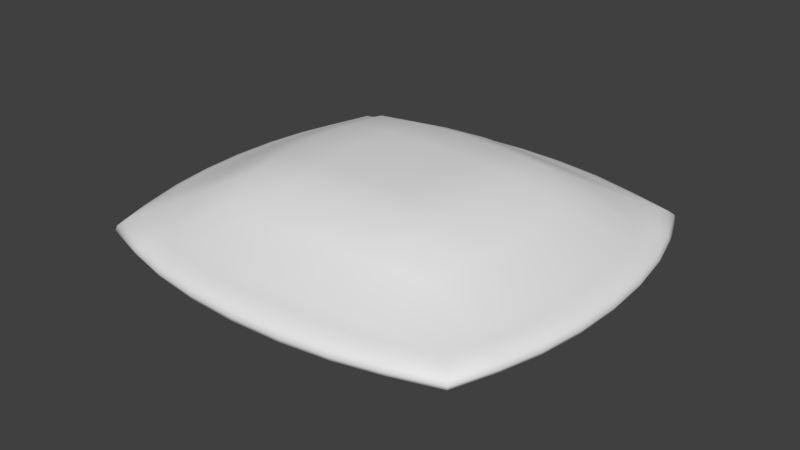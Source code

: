 # Source: redBeanbagblend.blend  (saved by Blender 2.79.0; exported with 4.5.12 LTS)
import bpy
from mathutils import Matrix  # noqa: F401  (used for matrix-valued properties, if any)

bpy.ops.wm.read_factory_settings(use_empty=True)
scene = bpy.context.scene
scene.name = 'Scene'

# ---- collections
col_collection_1 = bpy.data.collections.new('Collection 1'); scene.collection.children.link(col_collection_1)

# ---- world
world_world = bpy.data.worlds.new('World'); scene.world = world_world
world_world.color = (0.05088, 0.05088, 0.05088)
world_world.use_sun_shadow = False
world_world.sun_shadow_jitter_overblur = 0.0
world_world.cycles.sampling_method = 'MANUAL'

# ---- meshes
me_cube_001 = bpy.data.meshes.new('Cube.001')
me_cube_001.from_pydata([(0.6349, 0.4497, -0.5087), (0.6274, 0.2967, -0.5087), (0.6049, 0.1501, -0.5087), (0.5676, 0.01613, -0.5087), (0.6274, 0.4497, -0.4922), (0.6049, 0.4497, -0.4763), (0.5676, 0.4497, -0.4618), (0.6274, 0.6026, -0.5087), (0.6049, 0.7492, -0.5087), (0.5676, 0.8832, -0.5087), (0.6274, 0.4497, -0.5253), (0.6049, 0.4497, -0.5411), (0.5676, 0.4497, -0.5556), (0.62, 0.2994, -0.525), (0.5979, 0.1554, -0.5244), (0.5611, 0.02374, -0.5238), (0.5979, 0.3048, -0.5406), (0.5772, 0.1665, -0.5393), (0.5432, 0.04148, -0.538), (0.5611, 0.3102, -0.5548), (0.5432, 0.179, -0.5529), (0.5154, 0.06426, -0.5504), (0.62, 0.2994, -0.4925), (0.5979, 0.3048, -0.4769), (0.5611, 0.3102, -0.4627), (0.5979, 0.1554, -0.4931), (0.5772, 0.1665, -0.4781), (0.5432, 0.179, -0.4646), (0.5611, 0.02374, -0.4936), (0.5432, 0.04148, -0.4795), (0.5154, 0.06426, -0.467), (0.62, 0.5999, -0.4925), (0.5979, 0.744, -0.4931), (0.5611, 0.8756, -0.4936), (0.5979, 0.5945, -0.4769), (0.5772, 0.7328, -0.4781), (0.5432, 0.8579, -0.4795), (0.5611, 0.5891, -0.4627), (0.5432, 0.7204, -0.4646), (0.5154, 0.8351, -0.467), (0.62, 0.5999, -0.525), (0.5979, 0.5945, -0.5406), (0.5611, 0.5891, -0.5548), (0.5979, 0.744, -0.5244), (0.5772, 0.7328, -0.5393), (0.5432, 0.7204, -0.5529), (0.5611, 0.8756, -0.5238), (0.5432, 0.8579, -0.538), (0.5154, 0.8351, -0.5504), (-0.1093, 1.135, -0.5087), (0.058, 1.128, -0.5087), (0.2184, 1.106, -0.5087), (0.3649, 1.07, -0.5087), (-0.1093, 1.128, -0.4922), (-0.1093, 1.106, -0.4763), (-0.1093, 1.07, -0.4618), (-0.2766, 1.128, -0.5087), (-0.437, 1.106, -0.5087), (-0.5835, 1.07, -0.5087), (-0.1093, 1.128, -0.5253), (-0.1093, 1.106, -0.5411), (-0.1093, 1.07, -0.5556), (0.05505, 1.121, -0.525), (0.2126, 1.099, -0.5244), (0.3566, 1.064, -0.5238), (0.04915, 1.099, -0.5406), (0.2004, 1.079, -0.5393), (0.3372, 1.046, -0.538), (0.04325, 1.064, -0.5548), (0.1868, 1.046, -0.5529), (0.3123, 1.019, -0.5504), (0.05505, 1.121, -0.4925), (0.04915, 1.099, -0.4769), (0.04325, 1.064, -0.4627), (0.2126, 1.099, -0.4931), (0.2004, 1.079, -0.4781), (0.1868, 1.046, -0.4646), (0.3566, 1.064, -0.4936), (0.3372, 1.046, -0.4795), (0.3123, 1.019, -0.467), (-0.2737, 1.121, -0.4925), (-0.4312, 1.099, -0.4931), (-0.5752, 1.064, -0.4936), (-0.2678, 1.099, -0.4769), (-0.419, 1.079, -0.4781), (-0.5558, 1.046, -0.4795), (-0.2619, 1.064, -0.4627), (-0.4054, 1.046, -0.4646), (-0.5309, 1.019, -0.467), (-0.2737, 1.121, -0.525), (-0.2678, 1.099, -0.5406), (-0.2619, 1.064, -0.5548), (-0.4312, 1.099, -0.5244), (-0.419, 1.079, -0.5393), (-0.4054, 1.046, -0.5529), (-0.5752, 1.064, -0.5238), (-0.5558, 1.046, -0.538), (-0.5309, 1.019, -0.5504), (-0.1093, 0.4497, -0.2926), (-0.1093, 0.2967, -0.2963), (-0.1093, 0.1501, -0.3074), (-0.1093, 0.01613, -0.3644), (-0.2766, 0.4497, -0.2963), (-0.437, 0.4497, -0.3074), (-0.5835, 0.4497, -0.3644), (-0.1093, 0.6026, -0.2963), (-0.1093, 0.7492, -0.3074), (-0.1093, 0.8832, -0.3644), (0.058, 0.4497, -0.2963), (0.2184, 0.4497, -0.3074), (0.3649, 0.4497, -0.3644), (0.05505, 0.2994, -0.3), (0.04915, 0.1554, -0.3109), (0.04325, 0.02374, -0.3669), (0.2126, 0.3048, -0.3109), (0.2004, 0.1665, -0.3211), (0.1868, 0.04148, -0.3738), (0.3566, 0.3102, -0.3669), (0.3372, 0.179, -0.3738), (0.3123, 0.06426, -0.3847), (-0.2737, 0.2994, -0.3), (-0.4312, 0.3048, -0.3109), (-0.5752, 0.3102, -0.3669), (-0.2678, 0.1554, -0.3109), (-0.419, 0.1665, -0.3211), (-0.5558, 0.179, -0.3738), (-0.2619, 0.02374, -0.3669), (-0.4054, 0.04148, -0.3738), (-0.5309, 0.06426, -0.3847), (-0.2737, 0.5999, -0.3), (-0.2678, 0.744, -0.3109), (-0.2619, 0.8756, -0.3669), (-0.4312, 0.5945, -0.3109), (-0.419, 0.7328, -0.3211), (-0.4054, 0.8579, -0.3738), (-0.5752, 0.5891, -0.3669), (-0.5558, 0.7204, -0.3738), (-0.5309, 0.8351, -0.3847), (0.05505, 0.5999, -0.3), (0.2126, 0.5945, -0.3109), (0.3566, 0.5891, -0.3669), (0.04915, 0.744, -0.3109), (0.2004, 0.7328, -0.3211), (0.3372, 0.7204, -0.3738), (0.04325, 0.8756, -0.3669), (0.1868, 0.8579, -0.3738), (0.3123, 0.8351, -0.3847), (-0.1093, -0.2358, -0.5087), (-0.2766, -0.2286, -0.5087), (-0.437, -0.2068, -0.5087), (-0.5835, -0.1705, -0.5087), (-0.1093, -0.2286, -0.4922), (-0.1093, -0.2068, -0.4763), (-0.1093, -0.1705, -0.4618), (0.058, -0.2286, -0.5087), (0.2184, -0.2068, -0.5087), (0.3649, -0.1705, -0.5087), (-0.1093, -0.2286, -0.5253), (-0.1093, -0.2068, -0.5411), (-0.1093, -0.1705, -0.5556), (-0.2737, -0.2214, -0.525), (-0.4312, -0.1999, -0.5244), (-0.5752, -0.1643, -0.5238), (-0.2678, -0.1999, -0.5406), (-0.419, -0.1798, -0.5393), (-0.5558, -0.1469, -0.538), (-0.2619, -0.1643, -0.5548), (-0.4054, -0.1469, -0.5529), (-0.5309, -0.1198, -0.5504), (-0.2737, -0.2214, -0.4925), (-0.2678, -0.1999, -0.4769), (-0.2619, -0.1643, -0.4627), (-0.4312, -0.1999, -0.4931), (-0.419, -0.1798, -0.4781), (-0.4054, -0.1469, -0.4646), (-0.5752, -0.1643, -0.4936), (-0.5558, -0.1469, -0.4795), (-0.5309, -0.1198, -0.467), (0.05505, -0.2214, -0.4925), (0.2126, -0.1999, -0.4931), (0.3566, -0.1643, -0.4936), (0.04915, -0.1999, -0.4769), (0.2004, -0.1798, -0.4781), (0.3372, -0.1469, -0.4795), (0.04325, -0.1643, -0.4627), (0.1868, -0.1469, -0.4646), (0.3123, -0.1198, -0.467), (0.05505, -0.2214, -0.525), (0.04915, -0.1999, -0.5406), (0.04325, -0.1643, -0.5548), (0.2126, -0.1999, -0.5244), (0.2004, -0.1798, -0.5393), (0.1868, -0.1469, -0.5529), (0.3566, -0.1643, -0.5238), (0.3372, -0.1469, -0.538), (0.3123, -0.1198, -0.5504), (-0.844, 0.4497, -0.5087), (-0.8373, 0.6026, -0.5087), (-0.8172, 0.7492, -0.5087), (-0.7837, 0.8832, -0.5087), (-0.8373, 0.4497, -0.4922), (-0.8172, 0.4497, -0.4763), (-0.7837, 0.4497, -0.4618), (-0.8373, 0.2967, -0.5087), (-0.8172, 0.1501, -0.5087), (-0.7837, 0.01613, -0.5087), (-0.8373, 0.4497, -0.5253), (-0.8172, 0.4497, -0.5411), (-0.7837, 0.4497, -0.5556), (-0.8307, 0.5999, -0.525), (-0.8109, 0.744, -0.5244), (-0.7779, 0.8756, -0.5238), (-0.8109, 0.5945, -0.5406), (-0.7923, 0.7328, -0.5393), (-0.7619, 0.8579, -0.538), (-0.7779, 0.5891, -0.5548), (-0.7619, 0.7204, -0.5529), (-0.7369, 0.8351, -0.5504), (-0.8307, 0.5999, -0.4925), (-0.8109, 0.5945, -0.4769), (-0.7779, 0.5891, -0.4627), (-0.8109, 0.744, -0.4931), (-0.7923, 0.7328, -0.4781), (-0.7619, 0.7204, -0.4646), (-0.7779, 0.8756, -0.4936), (-0.7619, 0.8579, -0.4795), (-0.7369, 0.8351, -0.467), (-0.8307, 0.2994, -0.4925), (-0.8109, 0.1554, -0.4931), (-0.7779, 0.02374, -0.4936), (-0.8109, 0.3048, -0.4769), (-0.7923, 0.1665, -0.4781), (-0.7619, 0.04148, -0.4795), (-0.7779, 0.3102, -0.4627), (-0.7619, 0.179, -0.4646), (-0.7369, 0.06426, -0.467), (-0.8307, 0.2994, -0.525), (-0.8109, 0.3048, -0.5406), (-0.7779, 0.3102, -0.5548), (-0.8109, 0.1554, -0.5244), (-0.7923, 0.1665, -0.5393), (-0.7619, 0.179, -0.5529), (-0.7779, 0.02374, -0.5238), (-0.7619, 0.04148, -0.538), (-0.7369, 0.06426, -0.5504), (-0.1093, 0.4497, -0.7248), (-0.1093, 0.2967, -0.7211), (-0.1093, 0.1501, -0.7101), (-0.1093, 0.01613, -0.6531), (0.058, 0.4497, -0.7211), (0.2184, 0.4497, -0.7101), (0.3649, 0.4497, -0.6531), (-0.1093, 0.6026, -0.7211), (-0.1093, 0.7492, -0.7101), (-0.1093, 0.8832, -0.6531), (-0.2766, 0.4497, -0.7211), (-0.437, 0.4497, -0.7101), (-0.5835, 0.4497, -0.6531), (-0.2737, 0.2994, -0.7175), (-0.2678, 0.1554, -0.7066), (-0.2619, 0.02374, -0.6506), (-0.4312, 0.3048, -0.7066), (-0.419, 0.1665, -0.6964), (-0.4054, 0.04148, -0.6436), (-0.5752, 0.3102, -0.6506), (-0.5558, 0.179, -0.6436), (-0.5309, 0.06426, -0.6328), (0.05505, 0.2994, -0.7175), (0.2126, 0.3048, -0.7066), (0.3566, 0.3102, -0.6506), (0.04915, 0.1554, -0.7066), (0.2004, 0.1665, -0.6964), (0.3372, 0.179, -0.6436), (0.04325, 0.02374, -0.6506), (0.1868, 0.04148, -0.6436), (0.3123, 0.06426, -0.6328), (0.05505, 0.5999, -0.7175), (0.04915, 0.744, -0.7066), (0.04325, 0.8756, -0.6506), (0.2126, 0.5945, -0.7066), (0.2004, 0.7328, -0.6964), (0.1868, 0.8579, -0.6436), (0.3566, 0.5891, -0.6506), (0.3372, 0.7204, -0.6436), (0.3123, 0.8351, -0.6328), (-0.2737, 0.5999, -0.7175), (-0.4312, 0.5945, -0.7066), (-0.5752, 0.5891, -0.6506), (-0.2678, 0.744, -0.7066), (-0.419, 0.7328, -0.6964), (-0.5558, 0.7204, -0.6436), (-0.2619, 0.8756, -0.6506), (-0.4054, 0.8579, -0.6436), (-0.5309, 0.8351, -0.6328), (0.2984, 0.9801, -0.4569), (0.1796, 0.9999, -0.4531), (0.0403, 1.014, -0.4504), (-0.1093, 1.019, -0.4494), (-0.2589, 1.014, -0.4504), (-0.3983, 0.9999, -0.4531), (-0.517, 0.9801, -0.4569), (-0.517, 0.9801, -0.5606), (-0.3983, 0.9999, -0.5644), (-0.2589, 1.014, -0.567), (-0.1093, 1.019, -0.568), (0.0403, 1.014, -0.567), (0.1796, 0.9999, -0.5644), (0.2984, 0.9801, -0.5606), (0.4752, 0.9801, -0.4684), (0.4956, 0.9999, -0.4802), (0.5099, 1.014, -0.4939), (0.5154, 1.019, -0.5087), (0.5099, 1.014, -0.5235), (0.4956, 0.9999, -0.5373), (0.4752, 0.9801, -0.549), (-0.517, -0.08086, -0.4569), (-0.3983, -0.1007, -0.4531), (-0.2589, -0.1145, -0.4504), (-0.1093, -0.1199, -0.4494), (0.0403, -0.1145, -0.4504), (0.1796, -0.1007, -0.4531), (0.2984, -0.08086, -0.4569), (0.4752, 0.8224, -0.5606), (0.4956, 0.7138, -0.5644), (0.5099, 0.5864, -0.567), (0.5154, 0.4497, -0.568), (0.5099, 0.3129, -0.567), (0.4956, 0.1855, -0.5644), (0.4752, 0.07691, -0.5606), (-0.7009, 0.07691, -0.5606), (-0.7192, 0.1855, -0.5644), (-0.732, 0.3129, -0.567), (-0.737, 0.4497, -0.568), (-0.732, 0.5864, -0.567), (-0.7192, 0.7138, -0.5644), (-0.7009, 0.8224, -0.5606), (-0.7009, 0.9801, -0.549), (-0.7192, 0.9999, -0.5373), (-0.732, 1.014, -0.5235), (-0.737, 1.019, -0.5087), (-0.732, 1.014, -0.4939), (-0.7192, 0.9999, -0.4802), (-0.7009, 0.9801, -0.4684), (-0.7009, -0.08086, -0.4684), (-0.7192, -0.1007, -0.4802), (-0.732, -0.1145, -0.4939), (-0.737, -0.1199, -0.5087), (-0.732, -0.1145, -0.5235), (-0.7192, -0.1007, -0.5373), (-0.7009, -0.08086, -0.549), (-0.7009, 0.8224, -0.4569), (-0.7192, 0.7138, -0.4531), (-0.732, 0.5864, -0.4504), (-0.737, 0.4497, -0.4494), (-0.732, 0.3129, -0.4504), (-0.7192, 0.1855, -0.4531), (-0.7009, 0.07691, -0.4569), (0.4752, -0.08086, -0.4684), (0.4956, -0.1007, -0.4802), (0.5099, -0.1145, -0.4939), (0.5154, -0.1199, -0.5087), (0.5099, -0.1145, -0.5235), (0.4956, -0.1007, -0.5373), (0.4752, -0.08086, -0.549), (0.4752, 0.07691, -0.4569), (0.4956, 0.1855, -0.4531), (0.5099, 0.3129, -0.4504), (0.5154, 0.4497, -0.4494), (0.5099, 0.5864, -0.4504), (0.4956, 0.7138, -0.4531), (0.4752, 0.8224, -0.4569), (0.2984, -0.08086, -0.5606), (0.1796, -0.1007, -0.5644), (0.0403, -0.1145, -0.567), (-0.1093, -0.1199, -0.568), (-0.2589, -0.1145, -0.567), (-0.3983, -0.1007, -0.5644), (-0.517, -0.08086, -0.5606), (0.4554, -0.06156, -0.4606), (0.4554, -0.06156, -0.5569), (0.4554, 0.9608, -0.4606), (0.4554, 0.9608, -0.5569), (-0.6831, -0.06156, -0.4606), (-0.6831, -0.06156, -0.5569), (-0.6831, 0.9608, -0.4606), (-0.6831, 0.9608, -0.5569)], [], [(0, 10, 13, 1), (1, 13, 14, 2), (2, 14, 15, 3), (3, 15, 361, 360), (10, 11, 16, 13), (13, 16, 17, 14), (14, 17, 18, 15), (15, 18, 362, 361), (11, 12, 19, 16), (16, 19, 20, 17), (17, 20, 21, 18), (18, 21, 363, 362), (12, 325, 326, 19), (19, 326, 327, 20), (20, 327, 328, 21), (21, 328, 379, 363), (0, 1, 22, 4), (4, 22, 23, 5), (5, 23, 24, 6), (6, 24, 366, 367), (1, 2, 25, 22), (22, 25, 26, 23), (23, 26, 27, 24), (24, 27, 365, 366), (2, 3, 28, 25), (25, 28, 29, 26), (26, 29, 30, 27), (27, 30, 364, 365), (3, 360, 359, 28), (28, 359, 358, 29), (29, 358, 357, 30), (30, 357, 378, 364), (0, 4, 31, 7), (7, 31, 32, 8), (8, 32, 33, 9), (9, 33, 310, 311), (4, 5, 34, 31), (31, 34, 35, 32), (32, 35, 36, 33), (33, 36, 309, 310), (5, 6, 37, 34), (34, 37, 38, 35), (35, 38, 39, 36), (36, 39, 308, 309), (6, 367, 368, 37), (37, 368, 369, 38), (38, 369, 370, 39), (39, 370, 380, 308), (0, 7, 40, 10), (10, 40, 41, 11), (11, 41, 42, 12), (12, 42, 324, 325), (7, 8, 43, 40), (40, 43, 44, 41), (41, 44, 45, 42), (42, 45, 323, 324), (8, 9, 46, 43), (43, 46, 47, 44), (44, 47, 48, 45), (45, 48, 322, 323), (9, 311, 312, 46), (46, 312, 313, 47), (47, 313, 314, 48), (48, 314, 381, 322), (49, 59, 62, 50), (50, 62, 63, 51), (51, 63, 64, 52), (52, 64, 312, 311), (59, 60, 65, 62), (62, 65, 66, 63), (63, 66, 67, 64), (64, 67, 313, 312), (60, 61, 68, 65), (65, 68, 69, 66), (66, 69, 70, 67), (67, 70, 314, 313), (61, 304, 305, 68), (68, 305, 306, 69), (69, 306, 307, 70), (70, 307, 381, 314), (49, 50, 71, 53), (53, 71, 72, 54), (54, 72, 73, 55), (55, 73, 296, 297), (50, 51, 74, 71), (71, 74, 75, 72), (72, 75, 76, 73), (73, 76, 295, 296), (51, 52, 77, 74), (74, 77, 78, 75), (75, 78, 79, 76), (76, 79, 294, 295), (52, 311, 310, 77), (77, 310, 309, 78), (78, 309, 308, 79), (79, 308, 380, 294), (49, 53, 80, 56), (56, 80, 81, 57), (57, 81, 82, 58), (58, 82, 340, 339), (53, 54, 83, 80), (80, 83, 84, 81), (81, 84, 85, 82), (82, 85, 341, 340), (54, 55, 86, 83), (83, 86, 87, 84), (84, 87, 88, 85), (85, 88, 342, 341), (55, 297, 298, 86), (86, 298, 299, 87), (87, 299, 300, 88), (88, 300, 384, 342), (49, 56, 89, 59), (59, 89, 90, 60), (60, 90, 91, 61), (61, 91, 303, 304), (56, 57, 92, 89), (89, 92, 93, 90), (90, 93, 94, 91), (91, 94, 302, 303), (57, 58, 95, 92), (92, 95, 96, 93), (93, 96, 97, 94), (94, 97, 301, 302), (58, 339, 338, 95), (95, 338, 337, 96), (96, 337, 336, 97), (97, 336, 385, 301), (98, 108, 111, 99), (99, 111, 112, 100), (100, 112, 113, 101), (101, 113, 319, 318), (108, 109, 114, 111), (111, 114, 115, 112), (112, 115, 116, 113), (113, 116, 320, 319), (109, 110, 117, 114), (114, 117, 118, 115), (115, 118, 119, 116), (116, 119, 321, 320), (110, 367, 366, 117), (117, 366, 365, 118), (118, 365, 364, 119), (119, 364, 378, 321), (98, 99, 120, 102), (102, 120, 121, 103), (103, 121, 122, 104), (104, 122, 354, 353), (99, 100, 123, 120), (120, 123, 124, 121), (121, 124, 125, 122), (122, 125, 355, 354), (100, 101, 126, 123), (123, 126, 127, 124), (124, 127, 128, 125), (125, 128, 356, 355), (101, 318, 317, 126), (126, 317, 316, 127), (127, 316, 315, 128), (128, 315, 382, 356), (98, 102, 129, 105), (105, 129, 130, 106), (106, 130, 131, 107), (107, 131, 298, 297), (102, 103, 132, 129), (129, 132, 133, 130), (130, 133, 134, 131), (131, 134, 299, 298), (103, 104, 135, 132), (132, 135, 136, 133), (133, 136, 137, 134), (134, 137, 300, 299), (104, 353, 352, 135), (135, 352, 351, 136), (136, 351, 350, 137), (137, 350, 384, 300), (98, 105, 138, 108), (108, 138, 139, 109), (109, 139, 140, 110), (110, 140, 368, 367), (105, 106, 141, 138), (138, 141, 142, 139), (139, 142, 143, 140), (140, 143, 369, 368), (106, 107, 144, 141), (141, 144, 145, 142), (142, 145, 146, 143), (143, 146, 370, 369), (107, 297, 296, 144), (144, 296, 295, 145), (145, 295, 294, 146), (146, 294, 380, 370), (147, 157, 160, 148), (148, 160, 161, 149), (149, 161, 162, 150), (150, 162, 347, 346), (157, 158, 163, 160), (160, 163, 164, 161), (161, 164, 165, 162), (162, 165, 348, 347), (158, 159, 166, 163), (163, 166, 167, 164), (164, 167, 168, 165), (165, 168, 349, 348), (159, 374, 375, 166), (166, 375, 376, 167), (167, 376, 377, 168), (168, 377, 383, 349), (147, 148, 169, 151), (151, 169, 170, 152), (152, 170, 171, 153), (153, 171, 317, 318), (148, 149, 172, 169), (169, 172, 173, 170), (170, 173, 174, 171), (171, 174, 316, 317), (149, 150, 175, 172), (172, 175, 176, 173), (173, 176, 177, 174), (174, 177, 315, 316), (150, 346, 345, 175), (175, 345, 344, 176), (176, 344, 343, 177), (177, 343, 382, 315), (147, 151, 178, 154), (154, 178, 179, 155), (155, 179, 180, 156), (156, 180, 359, 360), (151, 152, 181, 178), (178, 181, 182, 179), (179, 182, 183, 180), (180, 183, 358, 359), (152, 153, 184, 181), (181, 184, 185, 182), (182, 185, 186, 183), (183, 186, 357, 358), (153, 318, 319, 184), (184, 319, 320, 185), (185, 320, 321, 186), (186, 321, 378, 357), (147, 154, 187, 157), (157, 187, 188, 158), (158, 188, 189, 159), (159, 189, 373, 374), (154, 155, 190, 187), (187, 190, 191, 188), (188, 191, 192, 189), (189, 192, 372, 373), (155, 156, 193, 190), (190, 193, 194, 191), (191, 194, 195, 192), (192, 195, 371, 372), (156, 360, 361, 193), (193, 361, 362, 194), (194, 362, 363, 195), (195, 363, 379, 371), (196, 206, 209, 197), (197, 209, 210, 198), (198, 210, 211, 199), (199, 211, 338, 339), (206, 207, 212, 209), (209, 212, 213, 210), (210, 213, 214, 211), (211, 214, 337, 338), (207, 208, 215, 212), (212, 215, 216, 213), (213, 216, 217, 214), (214, 217, 336, 337), (208, 332, 333, 215), (215, 333, 334, 216), (216, 334, 335, 217), (217, 335, 385, 336), (196, 197, 218, 200), (200, 218, 219, 201), (201, 219, 220, 202), (202, 220, 352, 353), (197, 198, 221, 218), (218, 221, 222, 219), (219, 222, 223, 220), (220, 223, 351, 352), (198, 199, 224, 221), (221, 224, 225, 222), (222, 225, 226, 223), (223, 226, 350, 351), (199, 339, 340, 224), (224, 340, 341, 225), (225, 341, 342, 226), (226, 342, 384, 350), (196, 200, 227, 203), (203, 227, 228, 204), (204, 228, 229, 205), (205, 229, 345, 346), (200, 201, 230, 227), (227, 230, 231, 228), (228, 231, 232, 229), (229, 232, 344, 345), (201, 202, 233, 230), (230, 233, 234, 231), (231, 234, 235, 232), (232, 235, 343, 344), (202, 353, 354, 233), (233, 354, 355, 234), (234, 355, 356, 235), (235, 356, 382, 343), (196, 203, 236, 206), (206, 236, 237, 207), (207, 237, 238, 208), (208, 238, 331, 332), (203, 204, 239, 236), (236, 239, 240, 237), (237, 240, 241, 238), (238, 241, 330, 331), (204, 205, 242, 239), (239, 242, 243, 240), (240, 243, 244, 241), (241, 244, 329, 330), (205, 346, 347, 242), (242, 347, 348, 243), (243, 348, 349, 244), (244, 349, 383, 329), (245, 255, 258, 246), (246, 258, 259, 247), (247, 259, 260, 248), (248, 260, 375, 374), (255, 256, 261, 258), (258, 261, 262, 259), (259, 262, 263, 260), (260, 263, 376, 375), (256, 257, 264, 261), (261, 264, 265, 262), (262, 265, 266, 263), (263, 266, 377, 376), (257, 332, 331, 264), (264, 331, 330, 265), (265, 330, 329, 266), (266, 329, 383, 377), (245, 246, 267, 249), (249, 267, 268, 250), (250, 268, 269, 251), (251, 269, 326, 325), (246, 247, 270, 267), (267, 270, 271, 268), (268, 271, 272, 269), (269, 272, 327, 326), (247, 248, 273, 270), (270, 273, 274, 271), (271, 274, 275, 272), (272, 275, 328, 327), (248, 374, 373, 273), (273, 373, 372, 274), (274, 372, 371, 275), (275, 371, 379, 328), (245, 249, 276, 252), (252, 276, 277, 253), (253, 277, 278, 254), (254, 278, 305, 304), (249, 250, 279, 276), (276, 279, 280, 277), (277, 280, 281, 278), (278, 281, 306, 305), (250, 251, 282, 279), (279, 282, 283, 280), (280, 283, 284, 281), (281, 284, 307, 306), (251, 325, 324, 282), (282, 324, 323, 283), (283, 323, 322, 284), (284, 322, 381, 307), (245, 252, 285, 255), (255, 285, 286, 256), (256, 286, 287, 257), (257, 287, 333, 332), (252, 253, 288, 285), (285, 288, 289, 286), (286, 289, 290, 287), (287, 290, 334, 333), (253, 254, 291, 288), (288, 291, 292, 289), (289, 292, 293, 290), (290, 293, 335, 334), (254, 304, 303, 291), (291, 303, 302, 292), (292, 302, 301, 293), (293, 301, 385, 335)])
me_cube_001.polygons.foreach_set('use_smooth', [True] * 384)
_uv = me_cube_001.uv_layers.new(name='UVMap')
_uv.uv.foreach_set('vector', [0.7331, 0.27, 0.733, 0.2769, 0.6761, 0.2761, 0.6755, 0.2693, 0.6755, 0.2693, 0.6761, 0.2761, 0.6212, 0.2752, 0.6199, 0.2685, 0.6199, 0.2685, 0.6212, 0.2752, 0.5693, 0.2746, 0.5674, 0.2679, 0.5674, 0.2679, 0.5693, 0.2746, 0.5118, 0.2737, 0.5106, 0.2671, 0.733, 0.2769, 0.7329, 0.2874, 0.6772, 0.2866, 0.6761, 0.2761, 0.6761, 0.2761, 0.6772, 0.2866, 0.6236, 0.2855, 0.6212, 0.2752, 0.6212, 0.2752, 0.6236, 0.2855, 0.5736, 0.2848, 0.5693, 0.2746, 0.5693, 0.2746, 0.5736, 0.2848, 0.5148, 0.2829, 0.5118, 0.2737, 0.7329, 0.2874, 0.7327, 0.3029, 0.6776, 0.302, 0.6772, 0.2866, 0.6772, 0.2866, 0.6776, 0.302, 0.6255, 0.3004, 0.6236, 0.2855, 0.6236, 0.2855, 0.6255, 0.3004, 0.5788, 0.2988, 0.5736, 0.2848, 0.5736, 0.2848, 0.5788, 0.2988, 0.5194, 0.2942, 0.5148, 0.2829, 0.7327, 0.3029, 0.7324, 0.3246, 0.6763, 0.3232, 0.6776, 0.302, 0.6776, 0.302, 0.6763, 0.3232, 0.6239, 0.32, 0.6255, 0.3004, 0.6255, 0.3004, 0.6239, 0.32, 0.5788, 0.3162, 0.5788, 0.2988, 0.5788, 0.2988, 0.5788, 0.3162, 0.5239, 0.3048, 0.5194, 0.2942, 0.7331, 0.27, 0.6755, 0.2693, 0.6763, 0.2624, 0.7332, 0.2631, 0.7332, 0.2631, 0.6763, 0.2624, 0.6776, 0.252, 0.7333, 0.2526, 0.7333, 0.2526, 0.6776, 0.252, 0.6785, 0.2366, 0.7335, 0.2371, 0.7335, 0.2371, 0.6785, 0.2366, 0.6777, 0.2154, 0.7338, 0.2154, 0.6755, 0.2693, 0.6199, 0.2685, 0.6214, 0.2619, 0.6763, 0.2624, 0.6763, 0.2624, 0.6214, 0.2619, 0.624, 0.2516, 0.6776, 0.252, 0.6776, 0.252, 0.624, 0.2516, 0.6263, 0.2369, 0.6785, 0.2366, 0.6785, 0.2366, 0.6263, 0.2369, 0.6252, 0.2172, 0.6777, 0.2154, 0.6199, 0.2685, 0.5674, 0.2679, 0.5695, 0.2612, 0.6214, 0.2619, 0.6214, 0.2619, 0.5695, 0.2612, 0.5741, 0.2511, 0.624, 0.2516, 0.624, 0.2516, 0.5741, 0.2511, 0.5796, 0.2372, 0.6263, 0.2369, 0.6263, 0.2369, 0.5796, 0.2372, 0.5801, 0.2199, 0.6252, 0.2172, 0.5674, 0.2679, 0.5106, 0.2671, 0.5119, 0.2606, 0.5695, 0.2612, 0.5695, 0.2612, 0.5119, 0.2606, 0.5152, 0.2515, 0.5741, 0.2511, 0.5741, 0.2511, 0.5152, 0.2515, 0.5201, 0.2403, 0.5796, 0.2372, 0.5796, 0.2372, 0.5201, 0.2403, 0.5248, 0.2298, 0.5801, 0.2199, 0.7331, 0.27, 0.7332, 0.2631, 0.7901, 0.2639, 0.7907, 0.2707, 0.7907, 0.2707, 0.7901, 0.2639, 0.845, 0.2648, 0.8463, 0.2715, 0.8463, 0.2715, 0.845, 0.2648, 0.8969, 0.2654, 0.8988, 0.2721, 0.8988, 0.2721, 0.8969, 0.2654, 0.9544, 0.2663, 0.9556, 0.2729, 0.7332, 0.2631, 0.7333, 0.2526, 0.789, 0.2534, 0.7901, 0.2639, 0.7901, 0.2639, 0.789, 0.2534, 0.8426, 0.2545, 0.845, 0.2648, 0.845, 0.2648, 0.8426, 0.2545, 0.8925, 0.2552, 0.8969, 0.2654, 0.8969, 0.2654, 0.8925, 0.2552, 0.9513, 0.2571, 0.9544, 0.2663, 0.7333, 0.2526, 0.7335, 0.2371, 0.7886, 0.238, 0.789, 0.2534, 0.789, 0.2534, 0.7886, 0.238, 0.8407, 0.2396, 0.8426, 0.2545, 0.8426, 0.2545, 0.8407, 0.2396, 0.8874, 0.2412, 0.8925, 0.2552, 0.8925, 0.2552, 0.8874, 0.2412, 0.9468, 0.2457, 0.9513, 0.2571, 0.7335, 0.2371, 0.7338, 0.2154, 0.7899, 0.2168, 0.7886, 0.238, 0.7886, 0.238, 0.7899, 0.2168, 0.8423, 0.22, 0.8407, 0.2396, 0.8407, 0.2396, 0.8423, 0.22, 0.8873, 0.2238, 0.8874, 0.2412, 0.8874, 0.2412, 0.8873, 0.2238, 0.9423, 0.2352, 0.9468, 0.2457, 0.7331, 0.27, 0.7907, 0.2707, 0.7899, 0.2776, 0.733, 0.2769, 0.733, 0.2769, 0.7899, 0.2776, 0.7886, 0.288, 0.7329, 0.2874, 0.7329, 0.2874, 0.7886, 0.288, 0.7877, 0.3034, 0.7327, 0.3029, 0.7327, 0.3029, 0.7877, 0.3034, 0.7885, 0.3246, 0.7324, 0.3246, 0.7907, 0.2707, 0.8463, 0.2715, 0.8448, 0.2781, 0.7899, 0.2776, 0.7899, 0.2776, 0.8448, 0.2781, 0.8421, 0.2884, 0.7886, 0.288, 0.7886, 0.288, 0.8421, 0.2884, 0.8399, 0.3031, 0.7877, 0.3034, 0.7877, 0.3034, 0.8399, 0.3031, 0.8409, 0.3228, 0.7885, 0.3246, 0.8463, 0.2715, 0.8988, 0.2721, 0.8967, 0.2788, 0.8448, 0.2781, 0.8448, 0.2781, 0.8967, 0.2788, 0.8921, 0.2889, 0.8421, 0.2884, 0.8421, 0.2884, 0.8921, 0.2889, 0.8866, 0.3028, 0.8399, 0.3031, 0.8399, 0.3031, 0.8866, 0.3028, 0.8861, 0.3201, 0.8409, 0.3228, 0.8988, 0.2721, 0.9556, 0.2729, 0.9542, 0.2794, 0.8967, 0.2788, 0.8967, 0.2788, 0.9542, 0.2794, 0.9509, 0.2885, 0.8921, 0.2889, 0.8921, 0.2889, 0.9509, 0.2885, 0.9461, 0.2997, 0.8866, 0.3028, 0.8866, 0.3028, 0.9461, 0.2997, 0.9413, 0.3102, 0.8861, 0.3201, 0.7559, 0.05382, 0.7559, 0.04688, 0.8188, 0.04767, 0.8196, 0.05453, 0.8196, 0.05453, 0.8188, 0.04767, 0.8793, 0.04852, 0.8809, 0.05522, 0.8809, 0.05522, 0.8793, 0.04852, 0.9359, 0.0492, 0.9382, 0.05586, 0.9382, 0.05586, 0.9359, 0.0492, 0.9985, 0.05005, 0.9998, 0.05655, 0.7559, 0.04688, 0.7561, 0.0365, 0.8174, 0.0373, 0.8188, 0.04767, 0.8188, 0.04767, 0.8174, 0.0373, 0.8763, 0.03831, 0.8793, 0.04852, 0.8793, 0.04852, 0.8763, 0.03831, 0.9306, 0.03905, 0.9359, 0.0492, 0.9359, 0.0492, 0.9306, 0.03905, 0.9949, 0.04118, 0.9985, 0.05005, 0.7561, 0.0365, 0.7562, 0.02126, 0.8166, 0.02214, 0.8174, 0.0373, 0.8174, 0.0373, 0.8166, 0.02214, 0.8736, 0.02374, 0.8763, 0.03831, 0.8763, 0.03831, 0.8736, 0.02374, 0.9241, 0.02533, 0.9306, 0.03905, 0.9306, 0.03905, 0.9241, 0.02533, 0.9897, 0.03021, 0.9949, 0.04118, 0.7562, 0.02126, 0.7565, 0.0001869, 0.8174, 0.001553, 0.8166, 0.02214, 0.8166, 0.02214, 0.8174, 0.001553, 0.8743, 0.004621, 0.8736, 0.02374, 0.8736, 0.02374, 0.8743, 0.004621, 0.923, 0.008429, 0.9241, 0.02533, 0.9241, 0.02533, 0.923, 0.008429, 0.9846, 0.02008, 0.9897, 0.03021, 0.7559, 0.05382, 0.8196, 0.05453, 0.8187, 0.06138, 0.7558, 0.06076, 0.7558, 0.06076, 0.8187, 0.06138, 0.817, 0.07171, 0.7557, 0.07114, 0.7557, 0.07114, 0.817, 0.07171, 0.8158, 0.08685, 0.7555, 0.08637, 0.7555, 0.08637, 0.8158, 0.08685, 0.8163, 0.1075, 0.7553, 0.1075, 0.8196, 0.05453, 0.8809, 0.05522, 0.8792, 0.06188, 0.8187, 0.06138, 0.8187, 0.06138, 0.8792, 0.06188, 0.8759, 0.07202, 0.817, 0.07171, 0.817, 0.07171, 0.8759, 0.07202, 0.8729, 0.08652, 0.8158, 0.08685, 0.8158, 0.08685, 0.8729, 0.08652, 0.8732, 0.1057, 0.8163, 0.1075, 0.8809, 0.05522, 0.9382, 0.05586, 0.9357, 0.06247, 0.8792, 0.06188, 0.8792, 0.06188, 0.9357, 0.06247, 0.9302, 0.07249, 0.8759, 0.07202, 0.8759, 0.07202, 0.9302, 0.07249, 0.9234, 0.08606, 0.8729, 0.08652, 0.8729, 0.08652, 0.9234, 0.08606, 0.9219, 0.1029, 0.8732, 0.1057, 0.9382, 0.05586, 0.9998, 0.05655, 0.9983, 0.06302, 0.9357, 0.06247, 0.9357, 0.06247, 0.9983, 0.06302, 0.9946, 0.07181, 0.9302, 0.07249, 0.9302, 0.07249, 0.9946, 0.07181, 0.9891, 0.08266, 0.9234, 0.08606, 0.9234, 0.08606, 0.9891, 0.08266, 0.9838, 0.09267, 0.9219, 0.1029, 0.7559, 0.05382, 0.7558, 0.06076, 0.6929, 0.05997, 0.6921, 0.05311, 0.6921, 0.05311, 0.6929, 0.05997, 0.6324, 0.05912, 0.6308, 0.05242, 0.6308, 0.05242, 0.6324, 0.05912, 0.5757, 0.05845, 0.5734, 0.05178, 0.5734, 0.05178, 0.5757, 0.05845, 0.5117, 0.05754, 0.5106, 0.05107, 0.7558, 0.06076, 0.7557, 0.07114, 0.6943, 0.07034, 0.6929, 0.05997, 0.6929, 0.05997, 0.6943, 0.07034, 0.6354, 0.06934, 0.6324, 0.05912, 0.6324, 0.05912, 0.6354, 0.06934, 0.5811, 0.06862, 0.5757, 0.05845, 0.5757, 0.05845, 0.5811, 0.06862, 0.5148, 0.06625, 0.5117, 0.05754, 0.7557, 0.07114, 0.7555, 0.08637, 0.6952, 0.0855, 0.6943, 0.07034, 0.6943, 0.07034, 0.6952, 0.0855, 0.6382, 0.0839, 0.6354, 0.06934, 0.6354, 0.06934, 0.6382, 0.0839, 0.5876, 0.08235, 0.5811, 0.06862, 0.5811, 0.06862, 0.5876, 0.08235, 0.5192, 0.07696, 0.5148, 0.06625, 0.7555, 0.08637, 0.7553, 0.1075, 0.6943, 0.1061, 0.6952, 0.0855, 0.6952, 0.0855, 0.6943, 0.1061, 0.6374, 0.103, 0.6382, 0.0839, 0.6382, 0.0839, 0.6374, 0.103, 0.5887, 0.09926, 0.5876, 0.08235, 0.5876, 0.08235, 0.5887, 0.09926, 0.5236, 0.08684, 0.5192, 0.07696, 0.7559, 0.05382, 0.6921, 0.05311, 0.693, 0.04626, 0.7559, 0.04688, 0.7559, 0.04688, 0.693, 0.04626, 0.6947, 0.03592, 0.7561, 0.0365, 0.7561, 0.0365, 0.6947, 0.03592, 0.6959, 0.02079, 0.7562, 0.02126, 0.7562, 0.02126, 0.6959, 0.02079, 0.6955, 0.0001874, 0.7565, 0.0001869, 0.6921, 0.05311, 0.6308, 0.05242, 0.6325, 0.04576, 0.693, 0.04626, 0.693, 0.04626, 0.6325, 0.04576, 0.6358, 0.03561, 0.6947, 0.03592, 0.6947, 0.03592, 0.6358, 0.03561, 0.6389, 0.02111, 0.6959, 0.02079, 0.6959, 0.02079, 0.6389, 0.02111, 0.6385, 0.001973, 0.6955, 0.0001874, 0.6308, 0.05242, 0.5734, 0.05178, 0.5759, 0.04516, 0.6325, 0.04576, 0.6325, 0.04576, 0.5759, 0.04516, 0.5814, 0.03511, 0.6358, 0.03561, 0.6358, 0.03561, 0.5814, 0.03511, 0.5882, 0.02153, 0.6389, 0.02111, 0.6389, 0.02111, 0.5882, 0.02153, 0.5898, 0.004648, 0.6385, 0.001973, 0.5734, 0.05178, 0.5106, 0.05107, 0.5119, 0.04463, 0.5759, 0.04516, 0.5759, 0.04516, 0.5119, 0.04463, 0.5151, 0.036, 0.5814, 0.03511, 0.5814, 0.03511, 0.5151, 0.036, 0.5198, 0.02538, 0.5882, 0.02153, 0.5882, 0.02153, 0.5198, 0.02538, 0.5244, 0.01561, 0.5898, 0.004648, 0.2557, 0.2346, 0.3197, 0.2369, 0.3165, 0.2943, 0.2536, 0.2931, 0.2536, 0.2931, 0.3165, 0.2943, 0.3124, 0.3495, 0.2516, 0.3494, 0.2516, 0.3494, 0.3124, 0.3495, 0.3092, 0.4049, 0.2496, 0.4057, 0.2496, 0.4057, 0.3092, 0.4049, 0.3074, 0.469, 0.2473, 0.4691, 0.3197, 0.2369, 0.3812, 0.2392, 0.3769, 0.2945, 0.3165, 0.2943, 0.3165, 0.2943, 0.3769, 0.2945, 0.3704, 0.3472, 0.3124, 0.3495, 0.3124, 0.3495, 0.3704, 0.3472, 0.3658, 0.3998, 0.3092, 0.4049, 0.3092, 0.4049, 0.3658, 0.3998, 0.3638, 0.4648, 0.3074, 0.469, 0.3812, 0.2392, 0.4418, 0.2414, 0.4367, 0.2957, 0.3769, 0.2945, 0.3769, 0.2945, 0.4367, 0.2957, 0.4274, 0.347, 0.3704, 0.3472, 0.3704, 0.3472, 0.4274, 0.347, 0.4159, 0.3923, 0.3658, 0.3998, 0.3658, 0.3998, 0.4159, 0.3923, 0.4121, 0.4576, 0.3638, 0.4648, 0.4418, 0.2414, 0.5102, 0.2439, 0.506, 0.2988, 0.4367, 0.2957, 0.4367, 0.2957, 0.506, 0.2988, 0.4981, 0.3499, 0.4274, 0.347, 0.4274, 0.347, 0.4981, 0.3499, 0.4877, 0.3935, 0.4159, 0.3923, 0.4159, 0.3923, 0.4877, 0.3935, 0.4758, 0.449, 0.4121, 0.4576, 0.2557, 0.2346, 0.2536, 0.2931, 0.1908, 0.2898, 0.1918, 0.2323, 0.1918, 0.2323, 0.1908, 0.2898, 0.1305, 0.2856, 0.1303, 0.2301, 0.1303, 0.2301, 0.1305, 0.2856, 0.07078, 0.2825, 0.06961, 0.2279, 0.06961, 0.2279, 0.07078, 0.2825, 0.0001869, 0.2804, 0.0001869, 0.2253, 0.2536, 0.2931, 0.2516, 0.3494, 0.191, 0.3452, 0.1908, 0.2898, 0.1908, 0.2898, 0.191, 0.3452, 0.1332, 0.3387, 0.1305, 0.2856, 0.1305, 0.2856, 0.1332, 0.3387, 0.0764, 0.3343, 0.07078, 0.2825, 0.07078, 0.2825, 0.0764, 0.3343, 0.003851, 0.332, 0.0001869, 0.2804, 0.2516, 0.3494, 0.2496, 0.4057, 0.1901, 0.4006, 0.191, 0.3452, 0.191, 0.3452, 0.1901, 0.4006, 0.134, 0.3915, 0.1332, 0.3387, 0.1332, 0.3387, 0.134, 0.3915, 0.08454, 0.3803, 0.0764, 0.3343, 0.0764, 0.3343, 0.08454, 0.3803, 0.0102, 0.3762, 0.003851, 0.332, 0.2496, 0.4057, 0.2473, 0.4691, 0.1873, 0.4647, 0.1901, 0.4006, 0.1901, 0.4006, 0.1873, 0.4647, 0.1313, 0.4565, 0.134, 0.3915, 0.134, 0.3915, 0.1313, 0.4565, 0.08366, 0.4458, 0.08454, 0.3803, 0.08454, 0.3803, 0.08366, 0.4458, 0.01714, 0.4324, 0.0102, 0.3762, 0.2557, 0.2346, 0.1918, 0.2323, 0.195, 0.1749, 0.2579, 0.1761, 0.2579, 0.1761, 0.195, 0.1749, 0.1991, 0.1197, 0.2599, 0.1198, 0.2599, 0.1198, 0.1991, 0.1197, 0.2023, 0.06433, 0.262, 0.06357, 0.262, 0.06357, 0.2023, 0.06433, 0.2042, 0.0002047, 0.2643, 0.0001869, 0.1918, 0.2323, 0.1303, 0.2301, 0.1345, 0.1747, 0.195, 0.1749, 0.195, 0.1749, 0.1345, 0.1747, 0.1411, 0.1219, 0.1991, 0.1197, 0.1991, 0.1197, 0.1411, 0.1219, 0.1457, 0.06933, 0.2023, 0.06433, 0.2023, 0.06433, 0.1457, 0.06933, 0.1478, 0.004348, 0.2042, 0.0002047, 0.1303, 0.2301, 0.06961, 0.2279, 0.07474, 0.1735, 0.1345, 0.1747, 0.1345, 0.1747, 0.07474, 0.1735, 0.0841, 0.1222, 0.1411, 0.1219, 0.1411, 0.1219, 0.0841, 0.1222, 0.09557, 0.07684, 0.1457, 0.06933, 0.1457, 0.06933, 0.09557, 0.07684, 0.09943, 0.01155, 0.1478, 0.004348, 0.06961, 0.2279, 0.0001869, 0.2253, 0.004182, 0.1704, 0.07474, 0.1735, 0.07474, 0.1735, 0.004182, 0.1704, 0.01158, 0.1192, 0.0841, 0.1222, 0.0841, 0.1222, 0.01158, 0.1192, 0.02112, 0.07562, 0.09557, 0.07684, 0.09557, 0.07684, 0.02112, 0.07562, 0.03211, 0.0201, 0.09943, 0.01155, 0.2557, 0.2346, 0.2579, 0.1761, 0.3207, 0.1795, 0.3197, 0.2369, 0.3197, 0.2369, 0.3207, 0.1795, 0.381, 0.1837, 0.3812, 0.2392, 0.3812, 0.2392, 0.381, 0.1837, 0.4407, 0.1868, 0.4418, 0.2414, 0.4418, 0.2414, 0.4407, 0.1868, 0.51, 0.1888, 0.5102, 0.2439, 0.2579, 0.1761, 0.2599, 0.1198, 0.3206, 0.1241, 0.3207, 0.1795, 0.3207, 0.1795, 0.3206, 0.1241, 0.3782, 0.1306, 0.381, 0.1837, 0.381, 0.1837, 0.3782, 0.1306, 0.4351, 0.135, 0.4407, 0.1868, 0.4407, 0.1868, 0.4351, 0.135, 0.5058, 0.1372, 0.51, 0.1888, 0.2599, 0.1198, 0.262, 0.06357, 0.3215, 0.0687, 0.3206, 0.1241, 0.3206, 0.1241, 0.3215, 0.0687, 0.3775, 0.07782, 0.3782, 0.1306, 0.3782, 0.1306, 0.3775, 0.07782, 0.4269, 0.08899, 0.4351, 0.135, 0.4351, 0.135, 0.4269, 0.08899, 0.4986, 0.09294, 0.5058, 0.1372, 0.262, 0.06357, 0.2643, 0.0001869, 0.3243, 0.004609, 0.3215, 0.0687, 0.3215, 0.0687, 0.3243, 0.004609, 0.3802, 0.01288, 0.3775, 0.07782, 0.3775, 0.07782, 0.3802, 0.01288, 0.4279, 0.02362, 0.4269, 0.08899, 0.4269, 0.08899, 0.4279, 0.02362, 0.4908, 0.03675, 0.4986, 0.09294, 0.7559, 0.1614, 0.7558, 0.1684, 0.6929, 0.1676, 0.6921, 0.1607, 0.6921, 0.1607, 0.6929, 0.1676, 0.6324, 0.1667, 0.6308, 0.16, 0.6308, 0.16, 0.6324, 0.1667, 0.5757, 0.166, 0.5734, 0.1594, 0.5734, 0.1594, 0.5757, 0.166, 0.5117, 0.1651, 0.5106, 0.1587, 0.7558, 0.1684, 0.7557, 0.1787, 0.6943, 0.1779, 0.6929, 0.1676, 0.6929, 0.1676, 0.6943, 0.1779, 0.6354, 0.1769, 0.6324, 0.1667, 0.6324, 0.1667, 0.6354, 0.1769, 0.5811, 0.1762, 0.5757, 0.166, 0.5757, 0.166, 0.5811, 0.1762, 0.5148, 0.1738, 0.5117, 0.1651, 0.7557, 0.1787, 0.7555, 0.194, 0.6952, 0.1931, 0.6943, 0.1779, 0.6943, 0.1779, 0.6952, 0.1931, 0.6382, 0.1915, 0.6354, 0.1769, 0.6354, 0.1769, 0.6382, 0.1915, 0.5876, 0.1899, 0.5811, 0.1762, 0.5811, 0.1762, 0.5876, 0.1899, 0.5192, 0.1845, 0.5148, 0.1738, 0.7555, 0.194, 0.7553, 0.215, 0.6943, 0.2136, 0.6952, 0.1931, 0.6952, 0.1931, 0.6943, 0.2136, 0.6374, 0.2106, 0.6382, 0.1915, 0.6382, 0.1915, 0.6374, 0.2106, 0.5887, 0.2068, 0.5876, 0.1899, 0.5876, 0.1899, 0.5887, 0.2068, 0.5236, 0.1944, 0.5192, 0.1845, 0.7559, 0.1614, 0.6921, 0.1607, 0.693, 0.1539, 0.7559, 0.1545, 0.7559, 0.1545, 0.693, 0.1539, 0.6947, 0.1435, 0.7561, 0.1441, 0.7561, 0.1441, 0.6947, 0.1435, 0.6959, 0.1284, 0.7562, 0.1289, 0.7562, 0.1289, 0.6959, 0.1284, 0.6955, 0.1078, 0.7565, 0.1078, 0.6921, 0.1607, 0.6308, 0.16, 0.6325, 0.1534, 0.693, 0.1539, 0.693, 0.1539, 0.6325, 0.1534, 0.6358, 0.1432, 0.6947, 0.1435, 0.6947, 0.1435, 0.6358, 0.1432, 0.6389, 0.1287, 0.6959, 0.1284, 0.6959, 0.1284, 0.6389, 0.1287, 0.6385, 0.1096, 0.6955, 0.1078, 0.6308, 0.16, 0.5734, 0.1594, 0.5759, 0.1528, 0.6325, 0.1534, 0.6325, 0.1534, 0.5759, 0.1528, 0.5814, 0.1427, 0.6358, 0.1432, 0.6358, 0.1432, 0.5814, 0.1427, 0.5882, 0.1291, 0.6389, 0.1287, 0.6389, 0.1287, 0.5882, 0.1291, 0.5898, 0.1123, 0.6385, 0.1096, 0.5734, 0.1594, 0.5106, 0.1587, 0.5119, 0.1522, 0.5759, 0.1528, 0.5759, 0.1528, 0.5119, 0.1522, 0.5151, 0.1436, 0.5814, 0.1427, 0.5814, 0.1427, 0.5151, 0.1436, 0.5198, 0.133, 0.5882, 0.1291, 0.5882, 0.1291, 0.5198, 0.133, 0.5244, 0.1232, 0.5898, 0.1123, 0.7559, 0.1614, 0.7559, 0.1545, 0.8188, 0.1553, 0.8196, 0.1621, 0.8196, 0.1621, 0.8188, 0.1553, 0.8793, 0.1561, 0.8809, 0.1628, 0.8809, 0.1628, 0.8793, 0.1561, 0.9359, 0.1568, 0.9382, 0.1635, 0.9382, 0.1635, 0.9359, 0.1568, 0.9985, 0.1576, 0.9998, 0.1641, 0.7559, 0.1545, 0.7561, 0.1441, 0.8174, 0.1449, 0.8188, 0.1553, 0.8188, 0.1553, 0.8174, 0.1449, 0.8763, 0.1459, 0.8793, 0.1561, 0.8793, 0.1561, 0.8763, 0.1459, 0.9306, 0.1467, 0.9359, 0.1568, 0.9359, 0.1568, 0.9306, 0.1467, 0.9949, 0.1488, 0.9985, 0.1576, 0.7561, 0.1441, 0.7562, 0.1289, 0.8166, 0.1298, 0.8174, 0.1449, 0.8174, 0.1449, 0.8166, 0.1298, 0.8736, 0.1314, 0.8763, 0.1459, 0.8763, 0.1459, 0.8736, 0.1314, 0.9241, 0.133, 0.9306, 0.1467, 0.9306, 0.1467, 0.9241, 0.133, 0.9897, 0.1378, 0.9949, 0.1488, 0.7562, 0.1289, 0.7565, 0.1078, 0.8174, 0.1092, 0.8166, 0.1298, 0.8166, 0.1298, 0.8174, 0.1092, 0.8743, 0.1123, 0.8736, 0.1314, 0.8736, 0.1314, 0.8743, 0.1123, 0.923, 0.1161, 0.9241, 0.133, 0.9241, 0.133, 0.923, 0.1161, 0.9846, 0.1277, 0.9897, 0.1378, 0.7559, 0.1614, 0.8196, 0.1621, 0.8187, 0.169, 0.7558, 0.1684, 0.7558, 0.1684, 0.8187, 0.169, 0.817, 0.1793, 0.7557, 0.1787, 0.7557, 0.1787, 0.817, 0.1793, 0.8158, 0.1944, 0.7555, 0.194, 0.7555, 0.194, 0.8158, 0.1944, 0.8163, 0.215, 0.7553, 0.215, 0.8196, 0.1621, 0.8809, 0.1628, 0.8792, 0.1695, 0.8187, 0.169, 0.8187, 0.169, 0.8792, 0.1695, 0.8759, 0.1796, 0.817, 0.1793, 0.817, 0.1793, 0.8759, 0.1796, 0.8729, 0.1941, 0.8158, 0.1944, 0.8158, 0.1944, 0.8729, 0.1941, 0.8732, 0.2132, 0.8163, 0.215, 0.8809, 0.1628, 0.9382, 0.1635, 0.9357, 0.1701, 0.8792, 0.1695, 0.8792, 0.1695, 0.9357, 0.1701, 0.9302, 0.1801, 0.8759, 0.1796, 0.8759, 0.1796, 0.9302, 0.1801, 0.9234, 0.1936, 0.8729, 0.1941, 0.8729, 0.1941, 0.9234, 0.1936, 0.9219, 0.2105, 0.8732, 0.2132, 0.9382, 0.1635, 0.9998, 0.1641, 0.9983, 0.1706, 0.9357, 0.1701, 0.9357, 0.1701, 0.9983, 0.1706, 0.9946, 0.1794, 0.9302, 0.1801, 0.9302, 0.1801, 0.9946, 0.1794, 0.9891, 0.1902, 0.9234, 0.1936, 0.9234, 0.1936, 0.9891, 0.1902, 0.9838, 0.2002, 0.9219, 0.2105, 0.7331, 0.3755, 0.7332, 0.3686, 0.7907, 0.3694, 0.7914, 0.3762, 0.7914, 0.3762, 0.7907, 0.3694, 0.846, 0.3702, 0.8474, 0.3768, 0.8474, 0.3768, 0.846, 0.3702, 0.8977, 0.3709, 0.8998, 0.3774, 0.8998, 0.3774, 0.8977, 0.3709, 0.9543, 0.3717, 0.9557, 0.3781, 0.7332, 0.3686, 0.7333, 0.3588, 0.7894, 0.3596, 0.7907, 0.3694, 0.7907, 0.3694, 0.7894, 0.3596, 0.8432, 0.3605, 0.846, 0.3702, 0.846, 0.3702, 0.8432, 0.3605, 0.8929, 0.3613, 0.8977, 0.3709, 0.8977, 0.3709, 0.8929, 0.3613, 0.9508, 0.3631, 0.9543, 0.3717, 0.7333, 0.3588, 0.7335, 0.3445, 0.7887, 0.3454, 0.7894, 0.3596, 0.7894, 0.3596, 0.7887, 0.3454, 0.8408, 0.347, 0.8432, 0.3605, 0.8432, 0.3605, 0.8408, 0.347, 0.8871, 0.3485, 0.8929, 0.3613, 0.8929, 0.3613, 0.8871, 0.3485, 0.9457, 0.3526, 0.9508, 0.3631, 0.7335, 0.3445, 0.7337, 0.325, 0.7895, 0.3263, 0.7887, 0.3454, 0.7887, 0.3454, 0.7895, 0.3263, 0.8415, 0.3292, 0.8408, 0.347, 0.8408, 0.347, 0.8415, 0.3292, 0.8861, 0.3328, 0.8871, 0.3485, 0.8871, 0.3485, 0.8861, 0.3328, 0.9406, 0.3431, 0.9457, 0.3526, 0.7331, 0.3755, 0.7914, 0.3762, 0.7905, 0.3829, 0.7331, 0.3823, 0.7331, 0.3823, 0.7905, 0.3829, 0.789, 0.3927, 0.7329, 0.3922, 0.7329, 0.3922, 0.789, 0.3927, 0.7879, 0.4068, 0.7328, 0.4064, 0.7328, 0.4064, 0.7879, 0.4068, 0.7883, 0.4259, 0.7325, 0.4259, 0.7914, 0.3762, 0.8474, 0.3768, 0.8458, 0.3834, 0.7905, 0.3829, 0.7905, 0.3829, 0.8458, 0.3834, 0.8428, 0.393, 0.789, 0.3927, 0.789, 0.3927, 0.8428, 0.393, 0.8401, 0.4065, 0.7879, 0.4068, 0.7879, 0.4068, 0.8401, 0.4065, 0.8404, 0.4243, 0.7883, 0.4259, 0.8474, 0.3768, 0.8998, 0.3774, 0.8975, 0.3839, 0.8458, 0.3834, 0.8458, 0.3834, 0.8975, 0.3839, 0.8925, 0.3934, 0.8428, 0.393, 0.8428, 0.393, 0.8925, 0.3934, 0.8864, 0.4061, 0.8401, 0.4065, 0.8401, 0.4065, 0.8864, 0.4061, 0.8851, 0.4217, 0.8404, 0.4243, 0.8998, 0.3774, 0.9557, 0.3781, 0.9542, 0.3845, 0.8975, 0.3839, 0.8975, 0.3839, 0.9542, 0.3845, 0.9505, 0.393, 0.8925, 0.3934, 0.8925, 0.3934, 0.9505, 0.393, 0.9451, 0.4033, 0.8864, 0.4061, 0.8864, 0.4061, 0.9451, 0.4033, 0.9398, 0.4128, 0.8851, 0.4217, 0.7331, 0.3755, 0.7331, 0.3823, 0.6756, 0.3816, 0.6749, 0.3748, 0.6749, 0.3748, 0.6756, 0.3816, 0.6203, 0.3807, 0.6189, 0.3741, 0.6189, 0.3741, 0.6203, 0.3807, 0.5686, 0.38, 0.5665, 0.3735, 0.5665, 0.3735, 0.5686, 0.38, 0.5119, 0.3793, 0.5106, 0.3728, 0.7331, 0.3823, 0.7329, 0.3922, 0.6769, 0.3914, 0.6756, 0.3816, 0.6756, 0.3816, 0.6769, 0.3914, 0.6231, 0.3904, 0.6203, 0.3807, 0.6203, 0.3807, 0.6231, 0.3904, 0.5734, 0.3896, 0.5686, 0.38, 0.5686, 0.38, 0.5734, 0.3896, 0.5154, 0.3878, 0.5119, 0.3793, 0.7329, 0.3922, 0.7328, 0.4064, 0.6776, 0.4055, 0.6769, 0.3914, 0.6769, 0.3914, 0.6776, 0.4055, 0.6255, 0.404, 0.6231, 0.3904, 0.6231, 0.3904, 0.6255, 0.404, 0.5792, 0.4024, 0.5734, 0.3896, 0.5734, 0.3896, 0.5792, 0.4024, 0.5205, 0.3983, 0.5154, 0.3878, 0.7328, 0.4064, 0.7325, 0.4259, 0.6768, 0.4246, 0.6776, 0.4055, 0.6776, 0.4055, 0.6768, 0.4246, 0.6247, 0.4217, 0.6255, 0.404, 0.6255, 0.404, 0.6247, 0.4217, 0.5802, 0.4181, 0.5792, 0.4024, 0.5792, 0.4024, 0.5802, 0.4181, 0.5256, 0.4079, 0.5205, 0.3983, 0.7331, 0.3755, 0.6749, 0.3748, 0.6758, 0.368, 0.7332, 0.3686, 0.7332, 0.3686, 0.6758, 0.368, 0.6773, 0.3582, 0.7333, 0.3588, 0.7333, 0.3588, 0.6773, 0.3582, 0.6783, 0.3441, 0.7335, 0.3445, 0.7335, 0.3445, 0.6783, 0.3441, 0.6779, 0.325, 0.7337, 0.325, 0.6749, 0.3748, 0.6189, 0.3741, 0.6205, 0.3676, 0.6758, 0.368, 0.6758, 0.368, 0.6205, 0.3676, 0.6235, 0.3579, 0.6773, 0.3582, 0.6773, 0.3582, 0.6235, 0.3579, 0.6262, 0.3444, 0.6783, 0.3441, 0.6783, 0.3441, 0.6262, 0.3444, 0.6259, 0.3267, 0.6779, 0.325, 0.6189, 0.3741, 0.5665, 0.3735, 0.5688, 0.367, 0.6205, 0.3676, 0.6205, 0.3676, 0.5688, 0.367, 0.5738, 0.3575, 0.6235, 0.3579, 0.6235, 0.3579, 0.5738, 0.3575, 0.5799, 0.3449, 0.6262, 0.3444, 0.6262, 0.3444, 0.5799, 0.3449, 0.5812, 0.3292, 0.6259, 0.3267, 0.5665, 0.3735, 0.5106, 0.3728, 0.5121, 0.3664, 0.5688, 0.367, 0.5688, 0.367, 0.5121, 0.3664, 0.5158, 0.3579, 0.5738, 0.3575, 0.5738, 0.3575, 0.5158, 0.3579, 0.5211, 0.3476, 0.5799, 0.3449, 0.5799, 0.3449, 0.5211, 0.3476, 0.5264, 0.3382, 0.5812, 0.3292, 0.2557, 0.7039, 0.1918, 0.7015, 0.195, 0.6441, 0.2579, 0.6454, 0.2579, 0.6454, 0.195, 0.6441, 0.1991, 0.5889, 0.2599, 0.589, 0.2599, 0.589, 0.1991, 0.5889, 0.2023, 0.5336, 0.262, 0.5328, 0.262, 0.5328, 0.2023, 0.5336, 0.2042, 0.4694, 0.2643, 0.4694, 0.1918, 0.7015, 0.1303, 0.6993, 0.1345, 0.6439, 0.195, 0.6441, 0.195, 0.6441, 0.1345, 0.6439, 0.1411, 0.5912, 0.1991, 0.5889, 0.1991, 0.5889, 0.1411, 0.5912, 0.1457, 0.5386, 0.2023, 0.5336, 0.2023, 0.5336, 0.1457, 0.5386, 0.1478, 0.4736, 0.2042, 0.4694, 0.1303, 0.6993, 0.06961, 0.6971, 0.07474, 0.6427, 0.1345, 0.6439, 0.1345, 0.6439, 0.07474, 0.6427, 0.0841, 0.5914, 0.1411, 0.5912, 0.1411, 0.5912, 0.0841, 0.5914, 0.09557, 0.5461, 0.1457, 0.5386, 0.1457, 0.5386, 0.09557, 0.5461, 0.09944, 0.4808, 0.1478, 0.4736, 0.06961, 0.6971, 0.0001869, 0.6946, 0.004182, 0.6397, 0.07474, 0.6427, 0.07474, 0.6427, 0.004182, 0.6397, 0.01158, 0.5885, 0.0841, 0.5914, 0.0841, 0.5914, 0.01158, 0.5885, 0.02112, 0.5449, 0.09557, 0.5461, 0.09557, 0.5461, 0.02112, 0.5449, 0.03212, 0.4893, 0.09944, 0.4808, 0.2557, 0.7039, 0.2579, 0.6454, 0.3207, 0.6487, 0.3197, 0.7062, 0.3197, 0.7062, 0.3207, 0.6487, 0.381, 0.6529, 0.3812, 0.7084, 0.3812, 0.7084, 0.381, 0.6529, 0.4407, 0.656, 0.4418, 0.7106, 0.4418, 0.7106, 0.4407, 0.656, 0.51, 0.658, 0.5102, 0.7131, 0.2579, 0.6454, 0.2599, 0.589, 0.3206, 0.5933, 0.3207, 0.6487, 0.3207, 0.6487, 0.3206, 0.5933, 0.3782, 0.5999, 0.381, 0.6529, 0.381, 0.6529, 0.3782, 0.5999, 0.4351, 0.6043, 0.4407, 0.656, 0.4407, 0.656, 0.4351, 0.6043, 0.5058, 0.6064, 0.51, 0.658, 0.2599, 0.589, 0.262, 0.5328, 0.3215, 0.5379, 0.3206, 0.5933, 0.3206, 0.5933, 0.3215, 0.5379, 0.3775, 0.5471, 0.3782, 0.5999, 0.3782, 0.5999, 0.3775, 0.5471, 0.4269, 0.5582, 0.4351, 0.6043, 0.4351, 0.6043, 0.4269, 0.5582, 0.4986, 0.5622, 0.5058, 0.6064, 0.262, 0.5328, 0.2643, 0.4694, 0.3243, 0.4738, 0.3215, 0.5379, 0.3215, 0.5379, 0.3243, 0.4738, 0.3802, 0.4821, 0.3775, 0.5471, 0.3775, 0.5471, 0.3802, 0.4821, 0.4279, 0.4928, 0.4269, 0.5582, 0.4269, 0.5582, 0.4279, 0.4928, 0.4908, 0.506, 0.4986, 0.5622, 0.2557, 0.7039, 0.3197, 0.7062, 0.3165, 0.7636, 0.2536, 0.7623, 0.2536, 0.7623, 0.3165, 0.7636, 0.3124, 0.8188, 0.2516, 0.8187, 0.2516, 0.8187, 0.3124, 0.8188, 0.3092, 0.8741, 0.2496, 0.8749, 0.2496, 0.8749, 0.3092, 0.8741, 0.3074, 0.9382, 0.2473, 0.9383, 0.3197, 0.7062, 0.3812, 0.7084, 0.3769, 0.7638, 0.3165, 0.7636, 0.3165, 0.7636, 0.3769, 0.7638, 0.3704, 0.8165, 0.3124, 0.8188, 0.3124, 0.8188, 0.3704, 0.8165, 0.3658, 0.8691, 0.3092, 0.8741, 0.3092, 0.8741, 0.3658, 0.8691, 0.3638, 0.934, 0.3074, 0.9382, 0.3812, 0.7084, 0.4418, 0.7106, 0.4367, 0.765, 0.3769, 0.7638, 0.3769, 0.7638, 0.4367, 0.765, 0.4273, 0.8162, 0.3704, 0.8165, 0.3704, 0.8165, 0.4273, 0.8162, 0.4159, 0.8615, 0.3658, 0.8691, 0.3658, 0.8691, 0.4159, 0.8615, 0.4121, 0.9268, 0.3638, 0.934, 0.4418, 0.7106, 0.5102, 0.7131, 0.506, 0.768, 0.4367, 0.765, 0.4367, 0.765, 0.506, 0.768, 0.4981, 0.8192, 0.4273, 0.8162, 0.4273, 0.8162, 0.4981, 0.8192, 0.4877, 0.8628, 0.4159, 0.8615, 0.4159, 0.8615, 0.4877, 0.8628, 0.4758, 0.9183, 0.4121, 0.9268, 0.2557, 0.7039, 0.2536, 0.7623, 0.1908, 0.759, 0.1918, 0.7015, 0.1918, 0.7015, 0.1908, 0.759, 0.1305, 0.7548, 0.1303, 0.6993, 0.1303, 0.6993, 0.1305, 0.7548, 0.07078, 0.7517, 0.06961, 0.6971, 0.06961, 0.6971, 0.07078, 0.7517, 0.0001869, 0.7496, 0.0001869, 0.6946, 0.2536, 0.7623, 0.2516, 0.8187, 0.191, 0.8144, 0.1908, 0.759, 0.1908, 0.759, 0.191, 0.8144, 0.1332, 0.8079, 0.1305, 0.7548, 0.1305, 0.7548, 0.1332, 0.8079, 0.0764, 0.8035, 0.07078, 0.7517, 0.07078, 0.7517, 0.0764, 0.8035, 0.003852, 0.8012, 0.0001869, 0.7496, 0.2516, 0.8187, 0.2496, 0.8749, 0.1901, 0.8698, 0.191, 0.8144, 0.191, 0.8144, 0.1901, 0.8698, 0.134, 0.8607, 0.1332, 0.8079, 0.1332, 0.8079, 0.134, 0.8607, 0.08454, 0.8496, 0.0764, 0.8035, 0.0764, 0.8035, 0.08454, 0.8496, 0.0102, 0.8454, 0.003852, 0.8012, 0.2496, 0.8749, 0.2473, 0.9383, 0.1873, 0.9339, 0.1901, 0.8698, 0.1901, 0.8698, 0.1873, 0.9339, 0.1313, 0.9257, 0.134, 0.8607, 0.134, 0.8607, 0.1313, 0.9257, 0.08366, 0.915, 0.08454, 0.8496, 0.08454, 0.8496, 0.08366, 0.915, 0.01714, 0.9016, 0.0102, 0.8454])
me_cube_001.use_remesh_preserve_volume = False
me_cube_001.use_remesh_preserve_attributes = False
me_cube_001.use_mirror_vertex_groups = False
me_cube_001.update()

# ---- objects
ob_cube = bpy.data.objects.new('Cube', me_cube_001)

# ---- transforms, parenting, visibility, modifiers, constraints
ob_cube.location = (0.0, 0.0, 1.014)
ob_cube.lineart.crease_threshold = 0.0

# ---- collection membership
col_collection_1.objects.link(ob_cube)

# ---- scene / render settings (as saved in the file)
scene.frame_start = 1; scene.frame_end = 250; scene.frame_set(74)
scene.render.engine = 'BLENDER_EEVEE_NEXT'
scene.render.resolution_percentage = 50
scene.render.dither_intensity = 0.0
scene.cycles.use_denoising = False
scene.cycles.samples = 128
scene.cycles.sampling_pattern = 'TABULATED_SOBOL'
scene.cycles.use_adaptive_sampling = False
scene.cycles.use_light_tree = False
scene.cycles.blur_glossy = 0.0
scene.cycles.sample_clamp_indirect = 0.0
scene.view_settings.view_transform = 'Standard'
bpy.context.view_layer.update()

# ---- added for rendering (the .blend has no active camera and no usable light): camera, sun
cam_auto = bpy.data.cameras.new('AutoCamera')
cam_auto.lens = 50.0
cam_auto.sensor_width = 36.0
cam_auto.clip_end = 1000.0
ob_auto_camera = bpy.data.objects.new('AutoCamera', cam_auto)
scene.collection.objects.link(ob_auto_camera)
ob_auto_camera.location = (1.8037, -1.84024, 2.03153)
ob_auto_camera.rotation_euler = (1.09748, -7.21219e-08, 0.694738)
scene.camera = ob_auto_camera
light_auto_sun = bpy.data.lights.new('AutoSun', 'SUN')
light_auto_sun.energy = 3.0
light_auto_sun.angle = 0.0523599
ob_auto_sun = bpy.data.objects.new('AutoSun', light_auto_sun)
scene.collection.objects.link(ob_auto_sun)
ob_auto_sun.rotation_euler = (0.872665, 0.174533, 0.523599)
bpy.context.view_layer.update()

